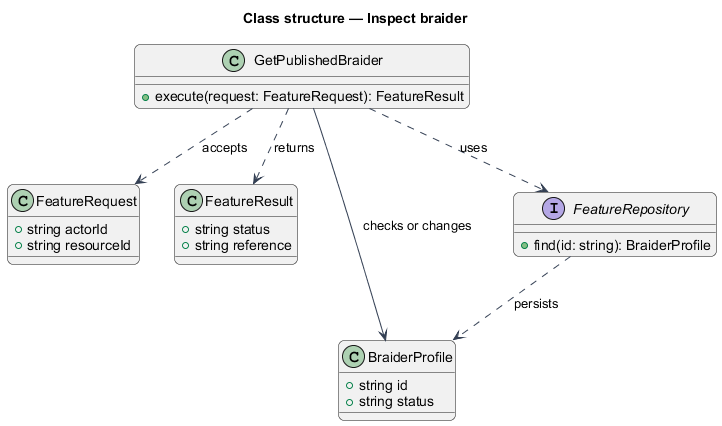

The diagram above was rendered by PlantUML. Its source (embedded in the PNG):
@startuml
skinparam backgroundColor #FFFFFF
skinparam shadowing false
skinparam roundcorner 12
skinparam defaultFontName Arial
skinparam ArrowColor #344054
skinparam rectangle {
  BorderColor #344054
  FontColor #101828
}
skinparam package {
  BorderColor #667085
  FontColor #101828
  BackgroundColor #F9FAFB
}
title Class structure — Inspect braider
class GetPublishedBraider {
  +execute(request: FeatureRequest): FeatureResult
}
class FeatureRequest {
  +string actorId
  +string resourceId
}
class FeatureResult {
  +string status
  +string reference
}
class BraiderProfile {
  +string id
  +string status
}
interface FeatureRepository {
  +find(id: string): BraiderProfile

}
GetPublishedBraider ..> FeatureRequest : accepts
GetPublishedBraider ..> FeatureResult : returns
GetPublishedBraider ..> FeatureRepository : uses
GetPublishedBraider --> BraiderProfile : checks or changes
FeatureRepository ..> BraiderProfile : persists
@enduml